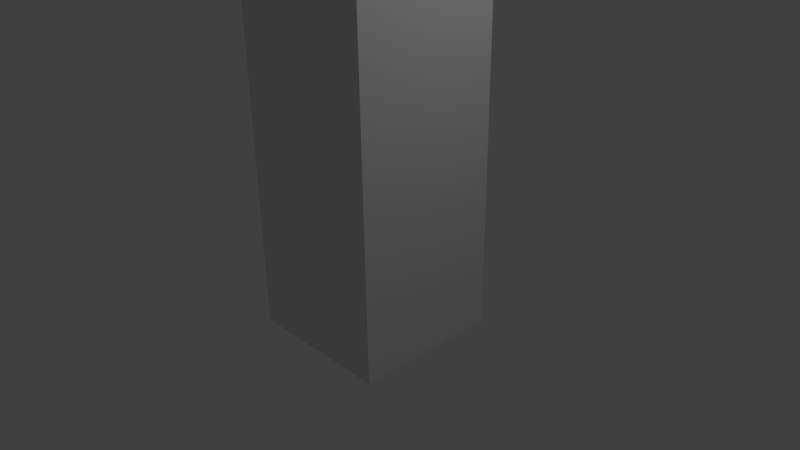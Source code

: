 # Source: wallCapHigh.blend  (saved by Blender 2.67.0; exported with 4.5.12 LTS)
import bpy
from mathutils import Matrix  # noqa: F401  (used for matrix-valued properties, if any)

bpy.ops.wm.read_factory_settings(use_empty=True)
scene = bpy.context.scene
scene.name = 'Scene'

# ---- collections
col_collection_1 = bpy.data.collections.new('Collection 1'); scene.collection.children.link(col_collection_1)

# ---- materials (node trees are filled in below, after node groups)
mat_material = bpy.data.materials.new('Material')
mat_material.alpha_threshold = 0.0
mat_material.use_transparent_shadow = False
mat_material.roughness = 0.5
mat_material.line_color = (0.0, 0.0, 0.0, 1.0)

# ---- material node trees

# ---- world
world_world = bpy.data.worlds.new('World'); scene.world = world_world
world_world.color = (0.05088, 0.05088, 0.05088)
world_world.use_sun_shadow = False
world_world.sun_shadow_jitter_overblur = 0.0
world_world.cycles.sampling_method = 'MANUAL'
world_world.cycles.sample_map_resolution = 256

# ---- cameras
cam_camera = bpy.data.cameras.new('Camera')
cam_camera.clip_end = 100.0
cam_camera.lens = 35.0
cam_camera.sensor_width = 32.0
cam_camera.sensor_height = 18.0
cam_camera.ortho_scale = 7.314
cam_camera.dof.focus_distance = 0.0
cam_camera.dof.aperture_fstop = 128.0

# ---- lights
light_lamp = bpy.data.lights.new('Lamp', 'POINT')
light_lamp.transmission_factor = 0.0
light_lamp.cutoff_distance = 30.0
light_lamp.energy = 100.0
light_lamp.shadow_buffer_clip_start = 1.001
light_lamp.shadow_soft_size = 0.1
light_lamp.shadow_maximum_resolution = 0.006
light_lamp.use_absolute_resolution = True
light_lamp.cycles.use_multiple_importance_sampling = False

# ---- meshes
me_cube = bpy.data.meshes.new('Cube')
me_cube.from_pydata([(1.0, 1.0, -1.0), (1.0, -1.0, -1.0), (-1.0, -1.0, -1.0), (-1.0, 1.0, -1.0), (1.0, 1.0, 6.5), (0.5, 0.5, 7.0), (0.9628, 0.9628, 6.611), (0.9086, 0.9086, 6.717), (0.8403, 0.8403, 6.812), (0.7611, 0.7611, 6.891), (0.6751, 0.6751, 6.95), (0.5866, 0.5866, 6.987), (1.0, -1.0, 6.5), (0.5, -0.5, 7.0), (0.9628, -0.9628, 6.611), (0.9086, -0.9086, 6.717), (0.8403, -0.8403, 6.812), (0.7611, -0.7611, 6.891), (0.6751, -0.6751, 6.95), (0.5866, -0.5866, 6.987), (-1.0, -1.0, 6.5), (-0.5, -0.5, 7.0), (-0.9628, -0.9628, 6.611), (-0.9086, -0.9086, 6.717), (-0.8403, -0.8403, 6.812), (-0.7611, -0.7611, 6.891), (-0.6751, -0.6751, 6.95), (-0.5866, -0.5866, 6.987), (-1.0, 1.0, 6.5), (-0.5, 0.5, 7.0), (-0.9628, 0.9628, 6.611), (-0.9086, 0.9086, 6.717), (-0.8403, 0.8403, 6.812), (-0.7611, 0.7611, 6.891), (-0.6751, 0.6751, 6.95), (-0.5866, 0.5866, 6.987)], [], [(0, 1, 2, 3), (1, 12, 20, 2), (5, 29, 21, 13), (2, 20, 28, 3), (0, 4, 12, 1), (5, 13, 19, 11), (11, 19, 18, 10), (10, 18, 17, 9), (9, 17, 16, 8), (8, 16, 15, 7), (7, 15, 14, 6), (6, 14, 12, 4), (4, 28, 30, 6), (6, 30, 31, 7), (7, 31, 32, 8), (8, 32, 33, 9), (9, 33, 34, 10), (10, 34, 35, 11), (11, 35, 29, 5), (13, 21, 27, 19), (19, 27, 26, 18), (18, 26, 25, 17), (17, 25, 24, 16), (16, 24, 23, 15), (15, 23, 22, 14), (14, 22, 20, 12), (21, 29, 35, 27), (27, 35, 34, 26), (26, 34, 33, 25), (25, 33, 32, 24), (24, 32, 31, 23), (23, 31, 30, 22), (22, 30, 28, 20), (4, 0, 3, 28)])
me_cube.materials.append(mat_material)
me_cube.use_remesh_preserve_volume = False
me_cube.use_remesh_preserve_attributes = False
me_cube.use_mirror_vertex_groups = False
me_cube.update()

# ---- objects
ob_cube = bpy.data.objects.new('Cube', me_cube)
ob_lamp = bpy.data.objects.new('Lamp', light_lamp)
ob_camera = bpy.data.objects.new('Camera', cam_camera)

# ---- transforms, parenting, visibility, modifiers, constraints
ob_cube.location = (0.0, 0.0, 0.0)
ob_cube.lock_rotations_4d = False
ob_cube.empty_display_type = 'ARROWS'
ob_cube.lineart.crease_threshold = 0.0
ob_lamp.location = (4.076, 1.005, 5.904)
ob_lamp.rotation_euler = (0.6503, 0.05522, 1.866)
ob_lamp.lock_rotations_4d = False
ob_lamp.empty_display_type = 'ARROWS'
ob_lamp.color = (0.0, 0.0, 0.0, 0.0)
ob_lamp.lineart.crease_threshold = 0.0
ob_camera.location = (7.481, -6.508, 5.344)
ob_camera.rotation_euler = (1.109, 0.01082, 0.8149)
ob_camera.lock_rotations_4d = False
ob_camera.empty_display_type = 'ARROWS'
ob_camera.color = (0.0, 0.0, 0.0, 0.0)
ob_camera.display_type = 'WIRE'
ob_camera.lineart.crease_threshold = 0.0

# ---- collection membership
col_collection_1.objects.link(ob_cube)
col_collection_1.objects.link(ob_lamp)
col_collection_1.objects.link(ob_camera)

# ---- scene / render settings (as saved in the file)
scene.camera = ob_camera
scene.frame_start = 1; scene.frame_end = 250; scene.frame_set(1)
scene.render.engine = 'BLENDER_EEVEE_NEXT'
scene.render.image_settings.color_mode = 'RGB'
scene.render.image_settings.compression = 90
scene.render.resolution_percentage = 50
scene.render.dither_intensity = 0.0
scene.cycles.use_denoising = False
scene.cycles.samples = 10
scene.cycles.sampling_pattern = 'TABULATED_SOBOL'
scene.cycles.light_sampling_threshold = 0.0
scene.cycles.use_adaptive_sampling = False
scene.cycles.use_light_tree = False
scene.cycles.blur_glossy = 0.0
scene.cycles.volume_bounces = 1
scene.cycles.pixel_filter_type = 'GAUSSIAN'
scene.cycles.sample_clamp_indirect = 0.0
scene.view_settings.view_transform = 'Standard'
bpy.context.view_layer.update()
